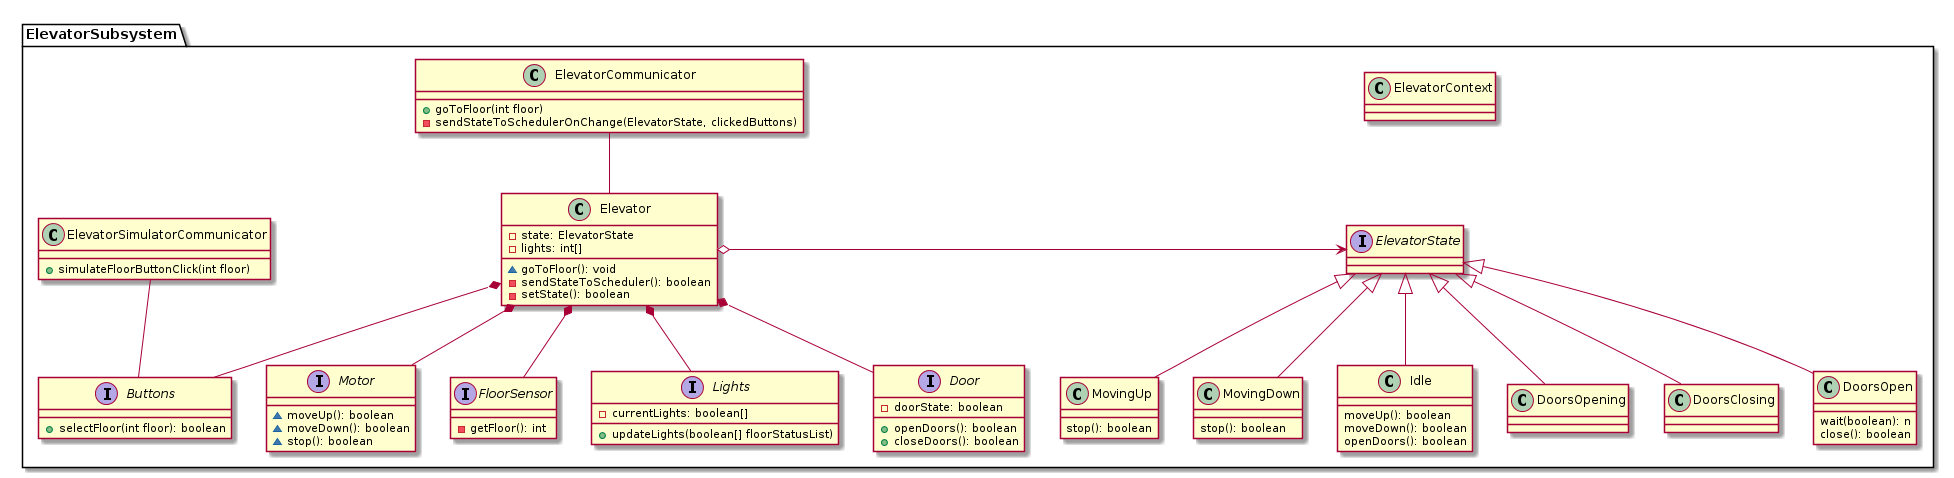

The diagram above was rendered by PlantUML. Its source (embedded in the PNG):
@startuml
package ElevatorSubsystem{
  class Elevator{
    - state: ElevatorState
    - lights: int[]
    ~ goToFloor(): void
    - sendStateToScheduler(): boolean
    - setState(): boolean
  }

  class ElevatorContext{
  }

  interface ElevatorState{
  }

  class MovingUp{
    stop(): boolean
  }
  class MovingDown{
    stop(): boolean
  }
  class Idle{
    moveUp(): boolean
    moveDown(): boolean
    openDoors(): boolean
  }
  class DoorsOpening{
  }
  class DoorsClosing{
  }
  class DoorsOpen{
    wait(boolean): n
    close(): boolean
  }

  interface Buttons{
    + selectFloor(int floor): boolean
  }
  interface Motor{
    ~ moveUp(): boolean
    ~ moveDown(): boolean
    ~ stop(): boolean
  }
  interface FloorSensor{
    - getFloor(): int
  }
  interface Lights{
    - currentLights: boolean[]
    + updateLights(boolean[] floorStatusList)
  }
  interface Door{
    - doorState: boolean
    +openDoors(): boolean
    +closeDoors(): boolean
  }
  class ElevatorCommunicator{
    + goToFloor(int floor)
    - sendStateToSchedulerOnChange(ElevatorState, clickedButtons)
  }

  class ElevatorSimulatorCommunicator{
    + simulateFloorButtonClick(int floor)
  }


  Elevator o-right-> ElevatorState
  Elevator *-- Buttons
  Elevator *-- Motor
  Elevator *-- Door
  Elevator *-- Lights
  Elevator *-- FloorSensor

  ElevatorSimulatorCommunicator -- Buttons
  ElevatorCommunicator -- Elevator


  ElevatorState <|-down- MovingUp
  ElevatorState <|-down- MovingDown
  ElevatorState <|-down- Idle
  ElevatorState <|-down- DoorsClosing
  ElevatorState <|-down- DoorsOpening
  ElevatorState <|-down- DoorsOpen
}
@enduml